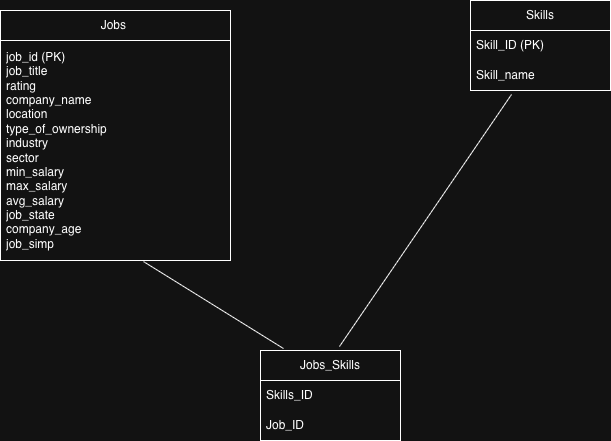

The diagram above was exported from draw.io. Its source (the exported page's mxGraphModel, read from the mxfile embedded in the PNG):
<mxGraphModel dx="1018" dy="659" grid="1" gridSize="10" guides="1" tooltips="1" connect="1" arrows="1" fold="1" page="1" pageScale="1" pageWidth="850" pageHeight="1100" math="0" shadow="0">
  <root>
    <mxCell id="0" />
    <mxCell id="1" parent="0" />
    <mxCell id="HFLIm3tF-kO1ESgjHxgZ-4" parent="1" style="swimlane;fontStyle=0;childLayout=stackLayout;horizontal=1;startSize=30;horizontalStack=0;resizeParent=1;resizeParentMax=0;resizeLast=0;collapsible=1;marginBottom=0;whiteSpace=wrap;html=1;" value="Jobs&amp;nbsp;" vertex="1">
      <mxGeometry height="250" width="230" x="50" y="90" as="geometry" />
    </mxCell>
    <mxCell id="HFLIm3tF-kO1ESgjHxgZ-5" parent="HFLIm3tF-kO1ESgjHxgZ-4" style="text;strokeColor=none;fillColor=none;align=left;verticalAlign=middle;spacingLeft=4;spacingRight=4;overflow=hidden;points=[[0,0.5],[1,0.5]];portConstraint=eastwest;rotatable=0;whiteSpace=wrap;html=1;" value="&lt;span&gt;job_id (PK)&lt;/span&gt;&lt;br&gt;&lt;span&gt;job_title&lt;/span&gt;&lt;br&gt;&lt;span&gt;rating&lt;/span&gt;&lt;br&gt;&lt;span&gt;company_name&lt;/span&gt;&lt;br&gt;&lt;span&gt;location&lt;/span&gt;&lt;br&gt;&lt;span&gt;type_of_ownership&lt;/span&gt;&lt;br&gt;&lt;span&gt;industry&lt;/span&gt;&lt;br&gt;&lt;span&gt;sector&lt;/span&gt;&lt;br&gt;&lt;span&gt;min_salary&lt;/span&gt;&lt;br&gt;&lt;span&gt;max_salary&lt;/span&gt;&lt;br&gt;&lt;span&gt;avg_salary&lt;/span&gt;&lt;br&gt;&lt;span&gt;job_state&lt;/span&gt;&lt;br&gt;&lt;span&gt;company_age&lt;/span&gt;&lt;br&gt;&lt;span&gt;job_simp&lt;/span&gt;" vertex="1">
      <mxGeometry height="220" width="230" y="30" as="geometry" />
    </mxCell>
    <mxCell id="HFLIm3tF-kO1ESgjHxgZ-8" parent="1" style="swimlane;fontStyle=0;childLayout=stackLayout;horizontal=1;startSize=30;horizontalStack=0;resizeParent=1;resizeParentMax=0;resizeLast=0;collapsible=1;marginBottom=0;whiteSpace=wrap;html=1;" value="Jobs_Skills" vertex="1">
      <mxGeometry height="90" width="140" x="310" y="430" as="geometry" />
    </mxCell>
    <mxCell id="HFLIm3tF-kO1ESgjHxgZ-10" parent="HFLIm3tF-kO1ESgjHxgZ-8" style="text;strokeColor=none;fillColor=none;align=left;verticalAlign=middle;spacingLeft=4;spacingRight=4;overflow=hidden;points=[[0,0.5],[1,0.5]];portConstraint=eastwest;rotatable=0;whiteSpace=wrap;html=1;" value="Skills_ID" vertex="1">
      <mxGeometry height="30" width="140" y="30" as="geometry" />
    </mxCell>
    <mxCell id="HFLIm3tF-kO1ESgjHxgZ-11" parent="HFLIm3tF-kO1ESgjHxgZ-8" style="text;strokeColor=none;fillColor=none;align=left;verticalAlign=middle;spacingLeft=4;spacingRight=4;overflow=hidden;points=[[0,0.5],[1,0.5]];portConstraint=eastwest;rotatable=0;whiteSpace=wrap;html=1;" value="Job_ID" vertex="1">
      <mxGeometry height="30" width="140" y="60" as="geometry" />
    </mxCell>
    <mxCell id="HFLIm3tF-kO1ESgjHxgZ-12" edge="1" parent="1" source="HFLIm3tF-kO1ESgjHxgZ-5" style="endArrow=none;html=1;rounded=0;entryX=0.164;entryY=-0.022;entryDx=0;entryDy=0;entryPerimeter=0;exitX=0.622;exitY=1.005;exitDx=0;exitDy=0;exitPerimeter=0;" target="HFLIm3tF-kO1ESgjHxgZ-8" value="">
      <mxGeometry height="50" relative="1" width="50" as="geometry">
        <mxPoint x="400" y="370" as="sourcePoint" />
        <mxPoint x="450" y="320" as="targetPoint" />
      </mxGeometry>
    </mxCell>
    <mxCell id="HFLIm3tF-kO1ESgjHxgZ-13" parent="1" style="swimlane;fontStyle=0;childLayout=stackLayout;horizontal=1;startSize=30;horizontalStack=0;resizeParent=1;resizeParentMax=0;resizeLast=0;collapsible=1;marginBottom=0;whiteSpace=wrap;html=1;" value="Skills" vertex="1">
      <mxGeometry height="90" width="140" x="520" y="80" as="geometry" />
    </mxCell>
    <mxCell id="HFLIm3tF-kO1ESgjHxgZ-14" parent="HFLIm3tF-kO1ESgjHxgZ-13" style="text;strokeColor=none;fillColor=none;align=left;verticalAlign=middle;spacingLeft=4;spacingRight=4;overflow=hidden;points=[[0,0.5],[1,0.5]];portConstraint=eastwest;rotatable=0;whiteSpace=wrap;html=1;" value="Skill_ID (PK)" vertex="1">
      <mxGeometry height="30" width="140" y="30" as="geometry" />
    </mxCell>
    <mxCell id="HFLIm3tF-kO1ESgjHxgZ-15" parent="HFLIm3tF-kO1ESgjHxgZ-13" style="text;strokeColor=none;fillColor=none;align=left;verticalAlign=middle;spacingLeft=4;spacingRight=4;overflow=hidden;points=[[0,0.5],[1,0.5]];portConstraint=eastwest;rotatable=0;whiteSpace=wrap;html=1;" value="Skill_name" vertex="1">
      <mxGeometry height="30" width="140" y="60" as="geometry" />
    </mxCell>
    <mxCell id="HFLIm3tF-kO1ESgjHxgZ-17" edge="1" parent="1" source="HFLIm3tF-kO1ESgjHxgZ-8" style="endArrow=none;html=1;rounded=0;exitX=0.564;exitY=-0.044;exitDx=0;exitDy=0;exitPerimeter=0;entryX=0.293;entryY=1.133;entryDx=0;entryDy=0;entryPerimeter=0;" target="HFLIm3tF-kO1ESgjHxgZ-15" value="">
      <mxGeometry height="50" relative="1" width="50" as="geometry">
        <mxPoint x="400" y="370" as="sourcePoint" />
        <mxPoint x="557.94" y="200.99" as="targetPoint" />
      </mxGeometry>
    </mxCell>
  </root>
</mxGraphModel>